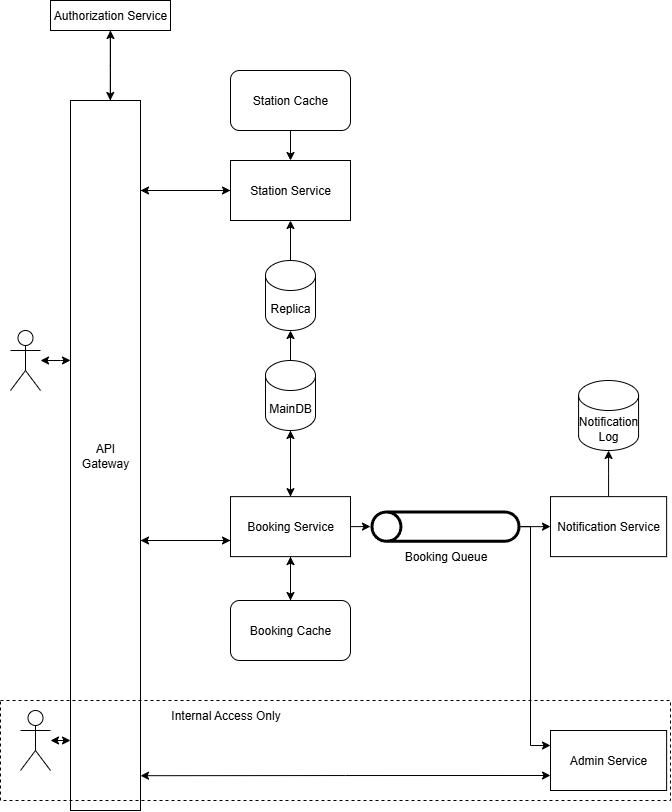

The diagram above was exported from draw.io. Its source (the exported page's mxGraphModel, read from the mxfile embedded in the PNG):
<mxGraphModel dx="404" dy="1092" grid="1" gridSize="10" guides="1" tooltips="1" connect="1" arrows="1" fold="1" page="1" pageScale="1" pageWidth="827" pageHeight="1169" math="0" shadow="0">
  <root>
    <mxCell id="0" />
    <mxCell id="1" parent="0" />
    <mxCell id="4O-Qx_P2W1fQm3alsh1b-1" style="edgeStyle=orthogonalEdgeStyle;rounded=0;orthogonalLoop=1;jettySize=auto;html=1;exitX=1;exitY=0.25;exitDx=0;exitDy=0;" edge="1" parent="1" source="tq64glGTWgRNgvja-TRN-1" target="tq64glGTWgRNgvja-TRN-3">
      <mxGeometry relative="1" as="geometry">
        <Array as="points">
          <mxPoint x="150" y="250" />
        </Array>
      </mxGeometry>
    </mxCell>
    <mxCell id="4O-Qx_P2W1fQm3alsh1b-12" value="" style="edgeStyle=orthogonalEdgeStyle;rounded=0;orthogonalLoop=1;jettySize=auto;html=1;" edge="1" parent="1" source="tq64glGTWgRNgvja-TRN-1" target="tq64glGTWgRNgvja-TRN-2">
      <mxGeometry relative="1" as="geometry">
        <Array as="points">
          <mxPoint x="120" y="140" />
          <mxPoint x="120" y="140" />
        </Array>
      </mxGeometry>
    </mxCell>
    <mxCell id="4O-Qx_P2W1fQm3alsh1b-18" style="edgeStyle=orthogonalEdgeStyle;rounded=0;orthogonalLoop=1;jettySize=auto;html=1;exitX=1;exitY=0.75;exitDx=0;exitDy=0;" edge="1" parent="1" source="tq64glGTWgRNgvja-TRN-1">
      <mxGeometry relative="1" as="geometry">
        <mxPoint x="240" y="600" as="targetPoint" />
        <Array as="points">
          <mxPoint x="150" y="600" />
        </Array>
      </mxGeometry>
    </mxCell>
    <mxCell id="tq64glGTWgRNgvja-TRN-1" value="API&lt;div&gt;Gateway&lt;/div&gt;" style="whiteSpace=wrap;html=1;" vertex="1" parent="1">
      <mxGeometry x="80" y="160" width="70" height="710" as="geometry" />
    </mxCell>
    <mxCell id="tq64glGTWgRNgvja-TRN-11" style="edgeStyle=orthogonalEdgeStyle;rounded=0;orthogonalLoop=1;jettySize=auto;html=1;entryX=0.75;entryY=0;entryDx=0;entryDy=0;" edge="1" parent="1">
      <mxGeometry relative="1" as="geometry">
        <mxPoint x="119.78380952380941" y="90" as="sourcePoint" />
        <mxPoint x="119.76" y="160" as="targetPoint" />
        <Array as="points">
          <mxPoint x="120.26" y="125" />
        </Array>
      </mxGeometry>
    </mxCell>
    <mxCell id="tq64glGTWgRNgvja-TRN-2" value="Authorization Service" style="whiteSpace=wrap;html=1;" vertex="1" parent="1">
      <mxGeometry x="60" y="60" width="120" height="30" as="geometry" />
    </mxCell>
    <mxCell id="4O-Qx_P2W1fQm3alsh1b-15" value="" style="edgeStyle=orthogonalEdgeStyle;rounded=0;orthogonalLoop=1;jettySize=auto;html=1;" edge="1" parent="1" source="tq64glGTWgRNgvja-TRN-3" target="tq64glGTWgRNgvja-TRN-1">
      <mxGeometry relative="1" as="geometry">
        <Array as="points">
          <mxPoint x="200" y="250" />
          <mxPoint x="200" y="250" />
        </Array>
      </mxGeometry>
    </mxCell>
    <mxCell id="tq64glGTWgRNgvja-TRN-3" value="Station Service" style="whiteSpace=wrap;html=1;" vertex="1" parent="1">
      <mxGeometry x="240" y="220" width="120" height="60" as="geometry" />
    </mxCell>
    <mxCell id="4O-Qx_P2W1fQm3alsh1b-5" style="edgeStyle=orthogonalEdgeStyle;rounded=0;orthogonalLoop=1;jettySize=auto;html=1;exitX=1;exitY=0.5;exitDx=0;exitDy=0;" edge="1" parent="1" source="tq64glGTWgRNgvja-TRN-4" target="tq64glGTWgRNgvja-TRN-14">
      <mxGeometry relative="1" as="geometry" />
    </mxCell>
    <mxCell id="4O-Qx_P2W1fQm3alsh1b-7" style="edgeStyle=orthogonalEdgeStyle;rounded=0;orthogonalLoop=1;jettySize=auto;html=1;exitX=0.5;exitY=1;exitDx=0;exitDy=0;entryX=0.5;entryY=0;entryDx=0;entryDy=0;" edge="1" parent="1" source="tq64glGTWgRNgvja-TRN-4" target="tq64glGTWgRNgvja-TRN-15">
      <mxGeometry relative="1" as="geometry" />
    </mxCell>
    <mxCell id="4O-Qx_P2W1fQm3alsh1b-11" value="" style="edgeStyle=orthogonalEdgeStyle;rounded=0;orthogonalLoop=1;jettySize=auto;html=1;" edge="1" parent="1" source="tq64glGTWgRNgvja-TRN-4" target="tq64glGTWgRNgvja-TRN-6">
      <mxGeometry relative="1" as="geometry">
        <Array as="points">
          <mxPoint x="300" y="510" />
          <mxPoint x="300" y="510" />
        </Array>
      </mxGeometry>
    </mxCell>
    <mxCell id="4O-Qx_P2W1fQm3alsh1b-19" value="" style="edgeStyle=orthogonalEdgeStyle;rounded=0;orthogonalLoop=1;jettySize=auto;html=1;" edge="1" parent="1" source="tq64glGTWgRNgvja-TRN-4" target="tq64glGTWgRNgvja-TRN-1">
      <mxGeometry relative="1" as="geometry">
        <Array as="points">
          <mxPoint x="190" y="600" />
          <mxPoint x="190" y="600" />
        </Array>
      </mxGeometry>
    </mxCell>
    <mxCell id="tq64glGTWgRNgvja-TRN-4" value="Booking Service" style="whiteSpace=wrap;html=1;" vertex="1" parent="1">
      <mxGeometry x="240" y="556.13" width="120" height="60" as="geometry" />
    </mxCell>
    <mxCell id="4O-Qx_P2W1fQm3alsh1b-10" value="" style="edgeStyle=orthogonalEdgeStyle;rounded=0;orthogonalLoop=1;jettySize=auto;html=1;" edge="1" parent="1" source="tq64glGTWgRNgvja-TRN-5" target="tq64glGTWgRNgvja-TRN-3">
      <mxGeometry relative="1" as="geometry" />
    </mxCell>
    <mxCell id="tq64glGTWgRNgvja-TRN-5" value="Replica" style="shape=cylinder3;whiteSpace=wrap;html=1;boundedLbl=1;backgroundOutline=1;size=15;" vertex="1" parent="1">
      <mxGeometry x="275" y="320" width="50" height="70" as="geometry" />
    </mxCell>
    <mxCell id="4O-Qx_P2W1fQm3alsh1b-21" value="" style="edgeStyle=orthogonalEdgeStyle;rounded=0;orthogonalLoop=1;jettySize=auto;html=1;" edge="1" parent="1" source="tq64glGTWgRNgvja-TRN-6" target="tq64glGTWgRNgvja-TRN-4">
      <mxGeometry relative="1" as="geometry" />
    </mxCell>
    <mxCell id="tq64glGTWgRNgvja-TRN-6" value="MainDB" style="shape=cylinder3;whiteSpace=wrap;html=1;boundedLbl=1;backgroundOutline=1;size=15;" vertex="1" parent="1">
      <mxGeometry x="275" y="420" width="50" height="70" as="geometry" />
    </mxCell>
    <mxCell id="4O-Qx_P2W1fQm3alsh1b-9" style="edgeStyle=orthogonalEdgeStyle;rounded=0;orthogonalLoop=1;jettySize=auto;html=1;exitX=0.5;exitY=1;exitDx=0;exitDy=0;entryX=0.5;entryY=0;entryDx=0;entryDy=0;" edge="1" parent="1" source="tq64glGTWgRNgvja-TRN-7" target="tq64glGTWgRNgvja-TRN-3">
      <mxGeometry relative="1" as="geometry" />
    </mxCell>
    <mxCell id="tq64glGTWgRNgvja-TRN-7" value="Station Cache" style="rounded=1;whiteSpace=wrap;html=1;" vertex="1" parent="1">
      <mxGeometry x="240" y="130" width="120" height="60" as="geometry" />
    </mxCell>
    <mxCell id="4E9CTSj5RTG_VbTWSD9n-2" value="" style="edgeStyle=orthogonalEdgeStyle;rounded=0;orthogonalLoop=1;jettySize=auto;html=1;" edge="1" parent="1" source="tq64glGTWgRNgvja-TRN-12" target="4E9CTSj5RTG_VbTWSD9n-1">
      <mxGeometry relative="1" as="geometry" />
    </mxCell>
    <mxCell id="tq64glGTWgRNgvja-TRN-12" value="Notification Service" style="whiteSpace=wrap;html=1;" vertex="1" parent="1">
      <mxGeometry x="560" y="556.13" width="116.13" height="60" as="geometry" />
    </mxCell>
    <mxCell id="4O-Qx_P2W1fQm3alsh1b-6" value="" style="edgeStyle=orthogonalEdgeStyle;rounded=0;orthogonalLoop=1;jettySize=auto;html=1;entryX=0;entryY=0.25;entryDx=0;entryDy=0;" edge="1" parent="1" source="tq64glGTWgRNgvja-TRN-14" target="4O-Qx_P2W1fQm3alsh1b-13">
      <mxGeometry relative="1" as="geometry">
        <Array as="points">
          <mxPoint x="540" y="586" />
          <mxPoint x="540" y="805" />
        </Array>
      </mxGeometry>
    </mxCell>
    <mxCell id="4O-Qx_P2W1fQm3alsh1b-14" value="" style="edgeStyle=orthogonalEdgeStyle;rounded=0;orthogonalLoop=1;jettySize=auto;html=1;" edge="1" parent="1" source="tq64glGTWgRNgvja-TRN-14" target="tq64glGTWgRNgvja-TRN-12">
      <mxGeometry relative="1" as="geometry" />
    </mxCell>
    <mxCell id="tq64glGTWgRNgvja-TRN-14" value="Booking Queue" style="sketch=0;verticalLabelPosition=bottom;sketch=0;aspect=fixed;html=1;verticalAlign=top;strokeColor=none;fillColor=#000000;align=center;outlineConnect=0;pointerEvents=1;shape=mxgraph.citrix2.tunnel;direction=east;" vertex="1" parent="1">
      <mxGeometry x="380" y="570.01" width="150" height="32.25" as="geometry" />
    </mxCell>
    <mxCell id="4O-Qx_P2W1fQm3alsh1b-8" style="edgeStyle=orthogonalEdgeStyle;rounded=0;orthogonalLoop=1;jettySize=auto;html=1;exitX=0.5;exitY=0;exitDx=0;exitDy=0;entryX=0.5;entryY=1;entryDx=0;entryDy=0;" edge="1" parent="1" source="tq64glGTWgRNgvja-TRN-15" target="tq64glGTWgRNgvja-TRN-4">
      <mxGeometry relative="1" as="geometry" />
    </mxCell>
    <mxCell id="tq64glGTWgRNgvja-TRN-15" value="Booking Cache" style="rounded=1;whiteSpace=wrap;html=1;" vertex="1" parent="1">
      <mxGeometry x="240" y="660" width="120" height="60" as="geometry" />
    </mxCell>
    <mxCell id="4O-Qx_P2W1fQm3alsh1b-4" style="edgeStyle=orthogonalEdgeStyle;rounded=0;orthogonalLoop=1;jettySize=auto;html=1;exitX=0.5;exitY=0;exitDx=0;exitDy=0;exitPerimeter=0;entryX=0.5;entryY=1;entryDx=0;entryDy=0;entryPerimeter=0;" edge="1" parent="1" source="tq64glGTWgRNgvja-TRN-6" target="tq64glGTWgRNgvja-TRN-5">
      <mxGeometry relative="1" as="geometry" />
    </mxCell>
    <mxCell id="4O-Qx_P2W1fQm3alsh1b-13" value="Admin Service" style="whiteSpace=wrap;html=1;" vertex="1" parent="1">
      <mxGeometry x="560" y="790" width="116.13" height="60" as="geometry" />
    </mxCell>
    <mxCell id="4O-Qx_P2W1fQm3alsh1b-23" style="edgeStyle=orthogonalEdgeStyle;rounded=0;orthogonalLoop=1;jettySize=auto;html=1;exitX=0;exitY=0.75;exitDx=0;exitDy=0;entryX=1;entryY=0.951;entryDx=0;entryDy=0;entryPerimeter=0;startArrow=classic;startFill=1;" edge="1" parent="1" source="4O-Qx_P2W1fQm3alsh1b-13" target="tq64glGTWgRNgvja-TRN-1">
      <mxGeometry relative="1" as="geometry" />
    </mxCell>
    <mxCell id="4O-Qx_P2W1fQm3alsh1b-27" value="" style="rounded=0;whiteSpace=wrap;html=1;fillColor=none;dashed=1;" vertex="1" parent="1">
      <mxGeometry x="10" y="760" width="670" height="100" as="geometry" />
    </mxCell>
    <mxCell id="4O-Qx_P2W1fQm3alsh1b-28" value="Internal Access Only" style="text;html=1;align=center;verticalAlign=middle;resizable=0;points=[];autosize=1;strokeColor=none;fillColor=none;" vertex="1" parent="1">
      <mxGeometry x="170" y="760" width="130" height="30" as="geometry" />
    </mxCell>
    <mxCell id="4O-Qx_P2W1fQm3alsh1b-33" value="" style="edgeStyle=orthogonalEdgeStyle;rounded=0;orthogonalLoop=1;jettySize=auto;html=1;entryX=0;entryY=0.366;entryDx=0;entryDy=0;entryPerimeter=0;startArrow=classic;startFill=1;" edge="1" parent="1" source="4O-Qx_P2W1fQm3alsh1b-29" target="tq64glGTWgRNgvja-TRN-1">
      <mxGeometry relative="1" as="geometry" />
    </mxCell>
    <mxCell id="4O-Qx_P2W1fQm3alsh1b-29" value="" style="shape=umlActor;verticalLabelPosition=bottom;verticalAlign=top;html=1;outlineConnect=0;" vertex="1" parent="1">
      <mxGeometry x="20" y="390" width="30" height="60" as="geometry" />
    </mxCell>
    <mxCell id="4O-Qx_P2W1fQm3alsh1b-34" value="" style="edgeStyle=orthogonalEdgeStyle;rounded=0;orthogonalLoop=1;jettySize=auto;html=1;startArrow=classic;startFill=1;" edge="1" parent="1" source="4O-Qx_P2W1fQm3alsh1b-32">
      <mxGeometry relative="1" as="geometry">
        <mxPoint x="80" y="800" as="targetPoint" />
      </mxGeometry>
    </mxCell>
    <mxCell id="4O-Qx_P2W1fQm3alsh1b-32" value="" style="shape=umlActor;verticalLabelPosition=bottom;verticalAlign=top;html=1;outlineConnect=0;" vertex="1" parent="1">
      <mxGeometry x="30" y="770" width="30" height="60" as="geometry" />
    </mxCell>
    <mxCell id="4E9CTSj5RTG_VbTWSD9n-1" value="Notification Log" style="shape=cylinder3;whiteSpace=wrap;html=1;boundedLbl=1;backgroundOutline=1;size=15;" vertex="1" parent="1">
      <mxGeometry x="588.07" y="440" width="60" height="70" as="geometry" />
    </mxCell>
  </root>
</mxGraphModel>